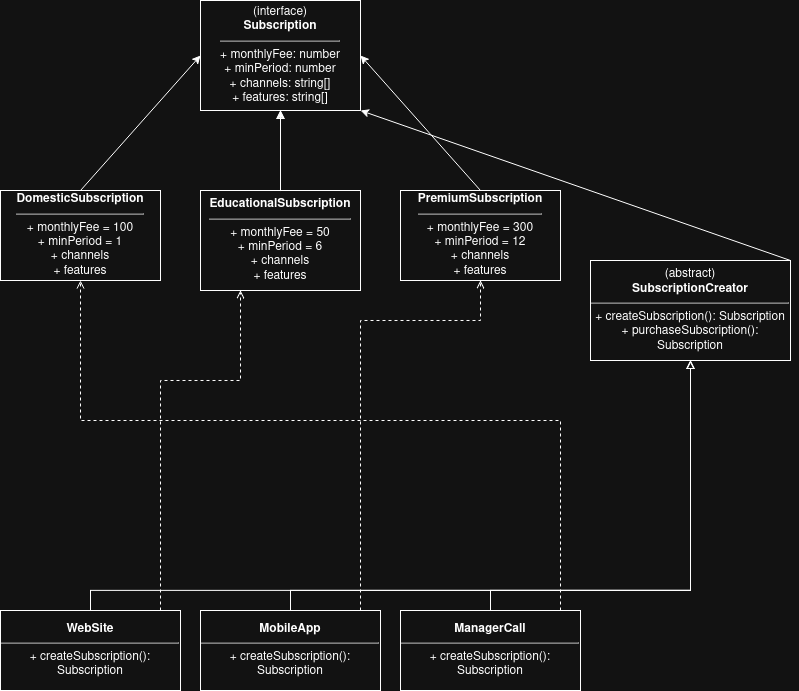

The diagram above was exported from draw.io. Its source (the exported page's mxGraphModel, read from the mxfile embedded in the PNG):
<mxGraphModel dx="1351" dy="814" grid="1" gridSize="10" guides="1" tooltips="1" connect="1" arrows="1" fold="1" page="1" pageScale="1" pageWidth="827" pageHeight="1169" math="0" shadow="0">
  <root>
    <mxCell id="0" />
    <mxCell id="1" parent="0" />
    <mxCell id="Subscription" parent="1" style="shape=rect;html=1;whiteSpace=wrap;align=center;" value="(interface)&lt;br&gt;&lt;b&gt;Subscription&lt;/b&gt;&lt;hr&gt;+ monthlyFee: number&lt;br&gt;+ minPeriod: number&lt;br&gt;+ channels: string[]&lt;br&gt;+ features: string[]" vertex="1">
      <mxGeometry height="110" width="160" x="340" y="40" as="geometry" />
    </mxCell>
    <mxCell id="DomesticSubscription" parent="1" style="shape=rect;html=1;whiteSpace=wrap;align=center;" value="&lt;b&gt;DomesticSubscription&lt;/b&gt;&lt;hr&gt;+ monthlyFee = 100&lt;br&gt;+ minPeriod = 1&lt;br&gt;+ channels&lt;br&gt;+ features" vertex="1">
      <mxGeometry height="90" width="160" x="140" y="230" as="geometry" />
    </mxCell>
    <mxCell id="3sIne0MVzzDgD4jm_eul-1" edge="1" parent="1" source="EducationalSubscription" style="edgeStyle=orthogonalEdgeStyle;rounded=0;orthogonalLoop=1;jettySize=auto;html=1;" target="Subscription" value="">
      <mxGeometry relative="1" as="geometry" />
    </mxCell>
    <mxCell id="EducationalSubscription" parent="1" style="shape=rect;html=1;whiteSpace=wrap;align=center;" value="&lt;b&gt;EducationalSubscription&lt;/b&gt;&lt;hr&gt;+ monthlyFee = 50&lt;br&gt;+ minPeriod = 6&lt;br&gt;+ channels&lt;br&gt;+ features" vertex="1">
      <mxGeometry height="100" width="160" x="340" y="230" as="geometry" />
    </mxCell>
    <mxCell id="PremiumSubscription" parent="1" style="shape=rect;html=1;whiteSpace=wrap;align=center;" value="&lt;b&gt;PremiumSubscription&lt;/b&gt;&lt;hr&gt;+ monthlyFee = 300&lt;br&gt;+ minPeriod = 12&lt;br&gt;+ channels&lt;br&gt;+ features" vertex="1">
      <mxGeometry height="90" width="160" x="540" y="230" as="geometry" />
    </mxCell>
    <mxCell id="SubscriptionCreator" parent="1" style="shape=rect;html=1;whiteSpace=wrap;align=center;" value="(abstract)&lt;br&gt;&lt;b&gt;SubscriptionCreator&lt;/b&gt;&lt;hr&gt;+ createSubscription(): Subscription&lt;br&gt;+ purchaseSubscription(): Subscription" vertex="1">
      <mxGeometry height="100" width="200" x="730" y="300" as="geometry" />
    </mxCell>
    <mxCell id="WebSite" parent="1" style="shape=rect;html=1;whiteSpace=wrap;align=center;" value="&lt;b&gt;WebSite&lt;/b&gt;&lt;hr&gt;+ createSubscription(): Subscription" vertex="1">
      <mxGeometry height="80" width="180" x="140" y="650" as="geometry" />
    </mxCell>
    <mxCell id="MobileApp" parent="1" style="shape=rect;html=1;whiteSpace=wrap;align=center;" value="&lt;b&gt;MobileApp&lt;/b&gt;&lt;hr&gt;+ createSubscription(): Subscription" vertex="1">
      <mxGeometry height="80" width="180" x="340" y="650" as="geometry" />
    </mxCell>
    <mxCell id="ManagerCall" parent="1" style="shape=rect;html=1;whiteSpace=wrap;align=center;" value="&lt;b&gt;ManagerCall&lt;/b&gt;&lt;hr&gt;+ createSubscription(): Subscription" vertex="1">
      <mxGeometry height="80" width="180" x="540" y="650" as="geometry" />
    </mxCell>
    <mxCell id="rel2" edge="1" parent="1" source="EducationalSubscription" style="edgeStyle=orthogonalEdgeStyle;rounded=0;orthogonalLoop=1;jettySize=auto;html=1;endArrow=block;endFill=0;dashed=1;" target="Subscription">
      <mxGeometry relative="1" as="geometry" />
    </mxCell>
    <mxCell id="rel4" edge="1" parent="1" source="WebSite" style="edgeStyle=orthogonalEdgeStyle;rounded=0;orthogonalLoop=1;jettySize=auto;html=1;endArrow=block;endFill=0;" target="SubscriptionCreator">
      <mxGeometry relative="1" as="geometry">
        <Array as="points">
          <mxPoint x="230" y="630" />
          <mxPoint x="830" y="630" />
        </Array>
      </mxGeometry>
    </mxCell>
    <mxCell id="rel5" edge="1" parent="1" source="MobileApp" style="edgeStyle=orthogonalEdgeStyle;rounded=0;orthogonalLoop=1;jettySize=auto;html=1;endArrow=block;endFill=0;" target="SubscriptionCreator">
      <mxGeometry relative="1" as="geometry">
        <Array as="points">
          <mxPoint x="430" y="630" />
          <mxPoint x="830" y="630" />
        </Array>
      </mxGeometry>
    </mxCell>
    <mxCell id="rel6" edge="1" parent="1" source="ManagerCall" style="edgeStyle=orthogonalEdgeStyle;rounded=0;orthogonalLoop=1;jettySize=auto;html=1;endArrow=block;endFill=0;" target="SubscriptionCreator">
      <mxGeometry relative="1" as="geometry">
        <Array as="points">
          <mxPoint x="630" y="630" />
          <mxPoint x="830" y="630" />
        </Array>
      </mxGeometry>
    </mxCell>
    <mxCell id="dep2" edge="1" parent="1" source="WebSite" style="edgeStyle=orthogonalEdgeStyle;rounded=0;orthogonalLoop=1;jettySize=auto;html=1;endArrow=open;endFill=0;dashed=1;" target="EducationalSubscription">
      <mxGeometry relative="1" as="geometry">
        <Array as="points">
          <mxPoint x="300" y="420" />
          <mxPoint x="380" y="420" />
        </Array>
      </mxGeometry>
    </mxCell>
    <mxCell id="dep3" edge="1" parent="1" source="MobileApp" style="edgeStyle=orthogonalEdgeStyle;rounded=0;orthogonalLoop=1;jettySize=auto;html=1;endArrow=open;endFill=0;dashed=1;" target="PremiumSubscription">
      <mxGeometry relative="1" as="geometry">
        <Array as="points">
          <mxPoint x="500" y="360" />
          <mxPoint x="620" y="360" />
        </Array>
      </mxGeometry>
    </mxCell>
    <mxCell id="dep4" edge="1" parent="1" source="ManagerCall" style="edgeStyle=orthogonalEdgeStyle;rounded=0;orthogonalLoop=1;jettySize=auto;html=1;endArrow=open;endFill=0;dashed=1;" target="DomesticSubscription">
      <mxGeometry relative="1" as="geometry">
        <Array as="points">
          <mxPoint x="700" y="460" />
          <mxPoint x="220" y="460" />
        </Array>
      </mxGeometry>
    </mxCell>
    <mxCell id="3sIne0MVzzDgD4jm_eul-2" edge="1" parent="1" source="DomesticSubscription" style="endArrow=classic;html=1;rounded=0;exitX=0.5;exitY=0;exitDx=0;exitDy=0;entryX=0;entryY=0.5;entryDx=0;entryDy=0;" target="Subscription" value="">
      <mxGeometry height="50" relative="1" width="50" as="geometry">
        <mxPoint x="370" y="300" as="sourcePoint" />
        <mxPoint x="420" y="250" as="targetPoint" />
      </mxGeometry>
    </mxCell>
    <mxCell id="3sIne0MVzzDgD4jm_eul-3" edge="1" parent="1" source="PremiumSubscription" style="endArrow=classic;html=1;rounded=0;entryX=1;entryY=0.5;entryDx=0;entryDy=0;exitX=0.5;exitY=0;exitDx=0;exitDy=0;" target="Subscription" value="">
      <mxGeometry height="50" relative="1" width="50" as="geometry">
        <mxPoint x="620" y="210" as="sourcePoint" />
        <mxPoint x="740" y="105" as="targetPoint" />
      </mxGeometry>
    </mxCell>
    <mxCell id="3sIne0MVzzDgD4jm_eul-4" edge="1" parent="1" source="SubscriptionCreator" style="endArrow=classic;html=1;rounded=0;exitX=1;exitY=0;exitDx=0;exitDy=0;entryX=1;entryY=1;entryDx=0;entryDy=0;" target="Subscription" value="">
      <mxGeometry height="50" relative="1" width="50" as="geometry">
        <mxPoint x="370" y="300" as="sourcePoint" />
        <mxPoint x="420" y="250" as="targetPoint" />
      </mxGeometry>
    </mxCell>
  </root>
</mxGraphModel>